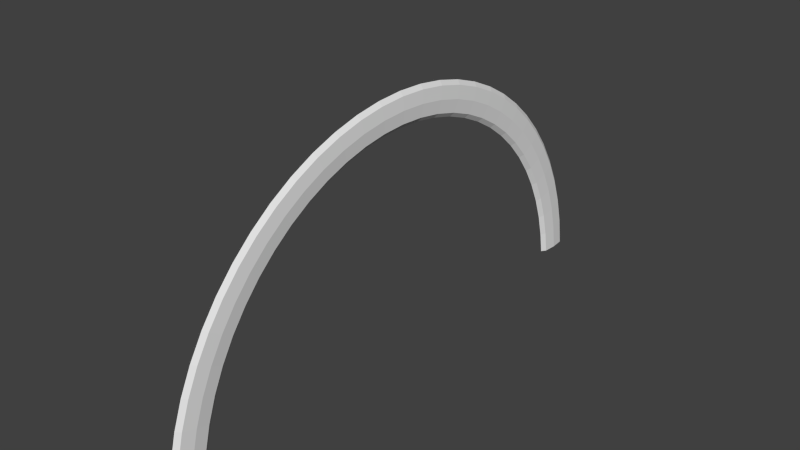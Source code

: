 # Source: Rainbow.blend  (saved by Blender 2.75.0; exported with 4.5.12 LTS)
import bpy
from mathutils import Matrix  # noqa: F401  (used for matrix-valued properties, if any)

bpy.ops.wm.read_factory_settings(use_empty=True)
scene = bpy.context.scene
scene.name = 'Scene'

# ---- collections
col_collection_1 = bpy.data.collections.new('Collection 1'); scene.collection.children.link(col_collection_1)

# ---- world
world_world = bpy.data.worlds.new('World'); scene.world = world_world
world_world.color = (0.05088, 0.05088, 0.05088)
world_world.use_sun_shadow = False
world_world.sun_shadow_jitter_overblur = 0.0
world_world.cycles.sampling_method = 'MANUAL'
world_world.cycles.sample_map_resolution = 256

# ---- meshes
me_cylinder = bpy.data.meshes.new('Cylinder')
me_cylinder.from_pydata([(-0.7324, -0.4379, 1.0), (-0.1782, 0.889, 1.0), (-0.1782, -0.889, 1.0), (-0.7324, 0.4379, 1.0), (-0.8026, -0.2697, 1.0), (0.001, 0.9245, 1.0), (-0.3478, -0.8193, 1.0), (-0.6304, 0.5893, 1.0), (-0.8385, -0.09105, 1.0), (-0.5005, -0.7181, 1.0), (-0.5005, 0.7181, 1.0), (-0.8385, 0.09106, 1.0), (-0.6304, -0.5893, 1.0), (-0.3478, 0.8193, 1.0), (0.000999, -0.9245, 1.0), (-0.8026, 0.2697, 1.0), (-0.7324, -0.4379, 1.163), (-0.1782, 0.889, 1.163), (-0.1782, -0.889, 1.163), (-0.7324, 0.4379, 1.163), (-0.8026, -0.2697, 1.163), (0.001, 0.9245, 1.163), (-0.3478, -0.8193, 1.163), (-0.6304, 0.5893, 1.163), (-0.8385, -0.09105, 1.163), (-0.5005, -0.7181, 1.163), (-0.5005, 0.7181, 1.163), (-0.8385, 0.09106, 1.163), (-0.6304, -0.5893, 1.163), (-0.3478, 0.8193, 1.163), (0.000999, -0.9245, 1.163), (-0.8026, 0.2697, 1.163), (-0.7785, 0.08457, 1.082), (-0.6774, 0.6313, 1.082), (-0.7449, 0.2504, 1.082), (-0.5394, 0.7693, 1.082), (-0.679, 0.4067, 1.082), (-0.3772, 0.8777, 1.082), (0.000999, -0.9904, 1.082), (-0.5833, 0.5473, 1.082), (-0.197, 0.9523, 1.082), (-0.197, -0.9523, 1.082), (-0.4616, 0.6669, 1.082), (0.001, 0.9904, 1.082), (-0.3772, -0.8777, 1.082), (-0.3185, 0.7609, 1.082), (0.000999, -0.8586, 1.082), (-0.5394, -0.7693, 1.082), (-0.1594, 0.8256, 1.082), (-0.1594, -0.8256, 1.082), (-0.6774, -0.6313, 1.082), (0.001, 0.8586, 1.082), (-0.3185, -0.7609, 1.082), (-0.7858, -0.4691, 1.082), (-0.4616, -0.6669, 1.082), (-0.8604, -0.2889, 1.082), (-0.5833, -0.5473, 1.082), (-0.8985, -0.09754, 1.082), (-0.679, -0.4067, 1.082), (-0.8985, 0.09755, 1.082), (-0.7449, -0.2504, 1.082), (-0.8604, 0.2889, 1.082), (-0.7785, -0.08456, 1.082), (-0.7858, 0.4691, 1.082), (0.000999, -0.9739, 1.02), (-0.1923, -0.9365, 1.02), (-0.3699, -0.8631, 1.02), (-0.5297, -0.7565, 1.02), (-0.6656, -0.6208, 1.02), (-0.7724, -0.4613, 1.02), (-0.846, -0.2841, 1.02), (-0.8835, -0.09592, 1.02), (-0.8835, 0.09592, 1.02), (-0.846, 0.2841, 1.02), (-0.7724, 0.4613, 1.02), (-0.6656, 0.6208, 1.02), (-0.5297, 0.7565, 1.02), (-0.3699, 0.8631, 1.02), (-0.1923, 0.9365, 1.02), (0.001, 0.9739, 1.02), (0.000999, -0.8751, 1.02), (-0.1641, -0.8414, 1.02), (-0.3258, -0.7755, 1.02), (-0.4713, -0.6797, 1.02), (-0.5951, -0.5578, 1.02), (-0.6923, -0.4145, 1.02), (-0.7593, -0.2553, 1.02), (-0.7935, -0.08619, 1.02), (-0.7935, 0.08619, 1.02), (-0.7593, 0.2553, 1.02), (-0.6923, 0.4145, 1.02), (-0.5951, 0.5578, 1.02), (-0.4713, 0.6797, 1.02), (-0.3258, 0.7755, 1.02), (-0.1641, 0.8414, 1.02), (0.001, 0.8751, 1.02), (-0.6851, -0.5161, 1.0), (-0.7717, -0.3555, 1.0), (-0.2648, 0.8583, 1.0), (-0.08926, 0.9111, 1.0), (-0.08926, -0.9111, 1.0), (-0.2648, -0.8583, 1.0), (-0.7717, 0.3555, 1.0), (-0.6851, 0.5161, 1.0), (-0.825, -0.1812, 1.0), (-0.4267, -0.7724, 1.0), (-0.5686, 0.6569, 1.0), (-0.843, 8.81e-07, 1.0), (-0.5686, -0.6569, 1.0), (-0.4267, 0.7724, 1.0), (-0.825, 0.1812, 1.0), (0.000999, -0.9739, 1.143), (-0.1923, -0.9365, 1.143), (-0.3699, -0.8631, 1.143), (-0.5297, -0.7565, 1.143), (-0.6656, -0.6208, 1.143), (-0.7724, -0.4613, 1.143), (-0.846, -0.2841, 1.143), (-0.8835, -0.09592, 1.143), (-0.8835, 0.09592, 1.143), (-0.846, 0.2841, 1.143), (-0.7724, 0.4613, 1.143), (-0.6656, 0.6208, 1.143), (-0.5297, 0.7565, 1.143), (-0.3699, 0.8631, 1.143), (-0.1923, 0.9365, 1.143), (0.001, 0.9739, 1.143), (0.000999, -0.8751, 1.143), (-0.1641, -0.8414, 1.143), (-0.3258, -0.7755, 1.143), (-0.4713, -0.6797, 1.143), (-0.5951, -0.5578, 1.143), (-0.6923, -0.4145, 1.143), (-0.7593, -0.2553, 1.143), (-0.7935, -0.08619, 1.143), (-0.7935, 0.08619, 1.143), (-0.7593, 0.2553, 1.143), (-0.6923, 0.4145, 1.143), (-0.5951, 0.5578, 1.143), (-0.4713, 0.6797, 1.143), (-0.3258, 0.7755, 1.143), (-0.1641, 0.8414, 1.143), (0.001, 0.8751, 1.143), (-0.6851, -0.5161, 1.163), (-0.7717, -0.3555, 1.163), (-0.2648, 0.8583, 1.163), (-0.08926, 0.9111, 1.163), (-0.08926, -0.9111, 1.163), (-0.2648, -0.8583, 1.163), (-0.7717, 0.3555, 1.163), (-0.6851, 0.5161, 1.163), (-0.825, -0.1812, 1.163), (-0.4267, -0.7724, 1.163), (-0.5686, 0.6569, 1.163), (-0.843, 8.81e-07, 1.163), (-0.5686, -0.6569, 1.163), (-0.4267, 0.7724, 1.163), (-0.825, 0.1812, 1.163), (-0.7658, 0.1683, 1.082), (-0.7827, 8.047e-07, 1.082), (-0.7356, 0.5529, 1.082), (-0.6118, 0.7037, 1.082), (-0.7158, 0.3302, 1.082), (-0.461, 0.8275, 1.082), (-0.6347, 0.4793, 1.082), (-0.2889, 0.9194, 1.082), (-0.1022, -0.9761, 1.082), (-0.5255, 0.6101, 1.082), (-0.1022, 0.9761, 1.082), (-0.2889, -0.9194, 1.082), (-0.3924, 0.7174, 1.082), (-0.461, -0.8275, 1.082), (-0.2406, 0.7971, 1.082), (-0.07628, -0.8462, 1.082), (-0.6118, -0.7037, 1.082), (-0.07628, 0.8462, 1.082), (-0.2406, -0.7971, 1.082), (-0.7356, -0.5529, 1.082), (-0.3924, -0.7174, 1.082), (-0.8275, -0.3808, 1.082), (-0.5255, -0.6101, 1.082), (-0.8842, -0.1942, 1.082), (-0.6347, -0.4793, 1.082), (-0.9033, 9.593e-07, 1.082), (-0.7158, -0.3302, 1.082), (-0.8842, 0.1942, 1.082), (-0.7658, -0.1683, 1.082), (-0.8275, 0.3808, 1.082), (-0.09899, -0.9598, 1.02), (-0.2829, -0.9041, 1.02), (-0.4524, -0.8137, 1.02), (-0.601, -0.692, 1.02), (-0.723, -0.5437, 1.02), (-0.8136, -0.3745, 1.02), (-0.8694, -0.1909, 1.02), (-0.8882, 9.408e-07, 1.02), (-0.8694, 0.1909, 1.02), (-0.8136, 0.3745, 1.02), (-0.7229, 0.5437, 1.02), (-0.601, 0.692, 1.02), (-0.4524, 0.8137, 1.02), (-0.2829, 0.9041, 1.02), (-0.09899, 0.9598, 1.02), (-0.07953, -0.8624, 1.02), (-0.2466, -0.8124, 1.02), (-0.401, -0.7311, 1.02), (-0.5363, -0.6218, 1.02), (-0.6473, -0.4885, 1.02), (-0.7298, -0.3365, 1.02), (-0.7806, -0.1715, 1.02), (-0.7978, 8.243e-07, 1.02), (-0.7806, 0.1715, 1.02), (-0.7298, 0.3365, 1.02), (-0.6473, 0.4885, 1.02), (-0.5363, 0.6218, 1.02), (-0.401, 0.7311, 1.02), (-0.2466, 0.8124, 1.02), (-0.07953, 0.8624, 1.02), (-0.09899, -0.9598, 1.143), (-0.2829, -0.9041, 1.143), (-0.4524, -0.8137, 1.143), (-0.601, -0.692, 1.143), (-0.723, -0.5437, 1.143), (-0.8136, -0.3745, 1.143), (-0.8694, -0.1909, 1.143), (-0.8882, 9.408e-07, 1.143), (-0.8694, 0.1909, 1.143), (-0.8136, 0.3745, 1.143), (-0.7229, 0.5437, 1.143), (-0.601, 0.692, 1.143), (-0.4524, 0.8137, 1.143), (-0.2829, 0.9041, 1.143), (-0.09899, 0.9598, 1.143), (-0.07953, -0.8624, 1.143), (-0.2466, -0.8124, 1.143), (-0.401, -0.7311, 1.143), (-0.5363, -0.6218, 1.143), (-0.6473, -0.4885, 1.143), (-0.7298, -0.3365, 1.143), (-0.7806, -0.1715, 1.143), (-0.7978, 8.243e-07, 1.143), (-0.7806, 0.1715, 1.143), (-0.7298, 0.3365, 1.143), (-0.6473, 0.4885, 1.143), (-0.5363, 0.6218, 1.143), (-0.401, 0.7311, 1.143), (-0.2466, 0.8124, 1.143), (-0.07953, 0.8624, 1.143)], [], [(0, 69, 193, 97), (0, 97, 208, 85), (0, 85, 207, 96), (0, 96, 192, 69), (1, 78, 202, 99), (1, 99, 217, 94), (1, 94, 216, 98), (1, 98, 201, 78), (2, 65, 189, 101), (2, 101, 204, 81), (2, 81, 203, 100), (2, 100, 188, 65), (3, 74, 198, 103), (3, 103, 213, 90), (3, 90, 212, 102), (3, 102, 197, 74), (4, 70, 194, 104), (4, 104, 209, 86), (4, 86, 208, 97), (4, 97, 193, 70), (5, 95, 217, 99), (5, 99, 202, 79), (6, 66, 190, 105), (6, 105, 205, 82), (6, 82, 204, 101), (6, 101, 189, 66), (7, 75, 199, 106), (7, 106, 214, 91), (7, 91, 213, 103), (7, 103, 198, 75), (8, 71, 195, 107), (8, 107, 210, 87), (8, 87, 209, 104), (8, 104, 194, 71), (9, 67, 191, 108), (9, 108, 206, 83), (9, 83, 205, 105), (9, 105, 190, 67), (10, 76, 200, 109), (10, 109, 215, 92), (10, 92, 214, 106), (10, 106, 199, 76), (11, 72, 196, 110), (11, 110, 211, 88), (11, 88, 210, 107), (11, 107, 195, 72), (12, 68, 192, 96), (12, 96, 207, 84), (12, 84, 206, 108), (12, 108, 191, 68), (13, 77, 201, 98), (13, 98, 216, 93), (13, 93, 215, 109), (13, 109, 200, 77), (14, 64, 188, 100), (14, 100, 203, 80), (15, 73, 197, 102), (15, 102, 212, 89), (15, 89, 211, 110), (15, 110, 196, 73), (16, 144, 223, 116), (16, 116, 222, 143), (16, 143, 237, 132), (16, 132, 238, 144), (17, 146, 232, 125), (17, 125, 231, 145), (17, 145, 246, 141), (17, 141, 247, 146), (18, 148, 219, 112), (18, 112, 218, 147), (18, 147, 233, 128), (18, 128, 234, 148), (19, 150, 228, 121), (19, 121, 227, 149), (19, 149, 242, 137), (19, 137, 243, 150), (20, 151, 224, 117), (20, 117, 223, 144), (20, 144, 238, 133), (20, 133, 239, 151), (21, 126, 232, 146), (21, 146, 247, 142), (22, 152, 220, 113), (22, 113, 219, 148), (22, 148, 234, 129), (22, 129, 235, 152), (23, 153, 229, 122), (23, 122, 228, 150), (23, 150, 243, 138), (23, 138, 244, 153), (24, 154, 225, 118), (24, 118, 224, 151), (24, 151, 239, 134), (24, 134, 240, 154), (25, 155, 221, 114), (25, 114, 220, 152), (25, 152, 235, 130), (25, 130, 236, 155), (26, 156, 230, 123), (26, 123, 229, 153), (26, 153, 244, 139), (26, 139, 245, 156), (27, 157, 226, 119), (27, 119, 225, 154), (27, 154, 240, 135), (27, 135, 241, 157), (28, 143, 222, 115), (28, 115, 221, 155), (28, 155, 236, 131), (28, 131, 237, 143), (29, 145, 231, 124), (29, 124, 230, 156), (29, 156, 245, 140), (29, 140, 246, 145), (30, 147, 218, 111), (30, 127, 233, 147), (31, 149, 227, 120), (31, 120, 226, 157), (31, 157, 241, 136), (31, 136, 242, 149), (32, 159, 210, 88), (32, 88, 211, 158), (32, 158, 241, 135), (32, 135, 240, 159), (33, 161, 199, 75), (33, 75, 198, 160), (33, 160, 228, 122), (33, 122, 229, 161), (34, 158, 211, 89), (34, 89, 212, 162), (34, 162, 242, 136), (34, 136, 241, 158), (35, 163, 200, 76), (35, 76, 199, 161), (35, 161, 229, 123), (35, 123, 230, 163), (36, 162, 212, 90), (36, 90, 213, 164), (36, 164, 243, 137), (36, 137, 242, 162), (37, 165, 201, 77), (37, 77, 200, 163), (37, 163, 230, 124), (37, 124, 231, 165), (38, 166, 188, 64), (38, 111, 218, 166), (39, 164, 213, 91), (39, 91, 214, 167), (39, 167, 244, 138), (39, 138, 243, 164), (40, 168, 202, 78), (40, 78, 201, 165), (40, 165, 231, 125), (40, 125, 232, 168), (41, 169, 189, 65), (41, 65, 188, 166), (41, 166, 218, 112), (41, 112, 219, 169), (42, 167, 214, 92), (42, 92, 215, 170), (42, 170, 245, 139), (42, 139, 244, 167), (43, 79, 202, 168), (43, 168, 232, 126), (44, 171, 190, 66), (44, 66, 189, 169), (44, 169, 219, 113), (44, 113, 220, 171), (45, 170, 215, 93), (45, 93, 216, 172), (45, 172, 246, 140), (45, 140, 245, 170), (46, 80, 203, 173), (46, 173, 233, 127), (47, 174, 191, 67), (47, 67, 190, 171), (47, 171, 220, 114), (47, 114, 221, 174), (48, 172, 216, 94), (48, 94, 217, 175), (48, 175, 247, 141), (48, 141, 246, 172), (49, 173, 203, 81), (49, 81, 204, 176), (49, 176, 234, 128), (49, 128, 233, 173), (50, 177, 192, 68), (50, 68, 191, 174), (50, 174, 221, 115), (50, 115, 222, 177), (51, 175, 217, 95), (5, 79, 43, 126, 21, 142, 51, 95), (51, 142, 247, 175), (52, 176, 204, 82), (52, 82, 205, 178), (52, 178, 235, 129), (52, 129, 234, 176), (53, 179, 193, 69), (53, 69, 192, 177), (53, 177, 222, 116), (53, 116, 223, 179), (54, 178, 205, 83), (54, 83, 206, 180), (54, 180, 236, 130), (54, 130, 235, 178), (55, 181, 194, 70), (55, 70, 193, 179), (55, 179, 223, 117), (55, 117, 224, 181), (56, 180, 206, 84), (56, 84, 207, 182), (56, 182, 237, 131), (56, 131, 236, 180), (14, 80, 46, 127, 30, 111, 38, 64), (57, 183, 195, 71), (57, 71, 194, 181), (57, 181, 224, 118), (57, 118, 225, 183), (58, 182, 207, 85), (58, 85, 208, 184), (58, 184, 238, 132), (58, 132, 237, 182), (59, 185, 196, 72), (59, 72, 195, 183), (59, 183, 225, 119), (59, 119, 226, 185), (60, 184, 208, 86), (60, 86, 209, 186), (60, 186, 239, 133), (60, 133, 238, 184), (61, 187, 197, 73), (61, 73, 196, 185), (61, 185, 226, 120), (61, 120, 227, 187), (62, 186, 209, 87), (62, 87, 210, 159), (62, 159, 240, 134), (62, 134, 239, 186), (63, 160, 198, 74), (63, 74, 197, 187), (63, 187, 227, 121), (63, 121, 228, 160)])
_uv = me_cylinder.uv_layers.new(name='UVMap')
_uv.uv.foreach_set('vector', [0.4187, 0.3424, 0.4564, 0.2886, 0.4775, 0.3069, 0.4402, 0.3603, 0.4187, 0.3424, 0.4402, 0.3603, 0.4027, 0.4143, 0.3808, 0.3968, 0.4187, 0.3424, 0.3808, 0.3968, 0.3587, 0.379, 0.3971, 0.3243, 0.4187, 0.3424, 0.3971, 0.3243, 0.4351, 0.2703, 0.4564, 0.2886, 0.8168, 0.6749, 0.8569, 0.6194, 0.8802, 0.6398, 0.8399, 0.6952, 0.8168, 0.6749, 0.8399, 0.6952, 0.799, 0.7508, 0.7762, 0.7309, 0.8168, 0.6749, 0.7762, 0.7309, 0.7527, 0.7106, 0.7933, 0.6549, 0.8168, 0.6749, 0.7933, 0.6549, 0.8333, 0.5995, 0.8569, 0.6194, 0.2412, 0.1931, 0.28, 0.1374, 0.3031, 0.1565, 0.2643, 0.2121, 0.2412, 0.1931, 0.2643, 0.2121, 0.2247, 0.2679, 0.2017, 0.2488, 0.2412, 0.1931, 0.2017, 0.2488, 0.1791, 0.2301, 0.2181, 0.1744, 0.2412, 0.1931, 0.2181, 0.1744, 0.2565, 0.1188, 0.28, 0.1374, 0.6326, 0.5207, 0.6706, 0.4669, 0.6933, 0.4857, 0.6552, 0.5396, 0.6326, 0.5207, 0.6552, 0.5396, 0.6161, 0.5936, 0.5937, 0.5747, 0.6326, 0.5207, 0.5937, 0.5747, 0.5717, 0.5561, 0.6103, 0.5021, 0.6326, 0.5207, 0.6103, 0.5021, 0.6481, 0.4484, 0.6706, 0.4669, 0.4617, 0.3782, 0.4986, 0.3251, 0.5198, 0.3432, 0.4829, 0.396, 0.4617, 0.3782, 0.4829, 0.396, 0.4455, 0.4493, 0.4243, 0.4318, 0.4617, 0.3782, 0.4243, 0.4318, 0.4027, 0.4143, 0.4402, 0.3603, 0.4617, 0.3782, 0.4402, 0.3603, 0.4775, 0.3069, 0.4986, 0.3251, 0.862, 0.7155, 0.8202, 0.7696, 0.799, 0.7508, 0.8399, 0.6952, 0.862, 0.7155, 0.8399, 0.6952, 0.8802, 0.6398, 0.9029, 0.661, 0.2868, 0.2309, 0.3255, 0.1755, 0.3476, 0.1947, 0.3091, 0.2497, 0.2868, 0.2309, 0.3091, 0.2497, 0.27, 0.305, 0.2474, 0.2865, 0.2868, 0.2309, 0.2474, 0.2865, 0.2247, 0.2679, 0.2643, 0.2121, 0.2868, 0.2309, 0.2643, 0.2121, 0.3031, 0.1565, 0.3255, 0.1755, 0.6776, 0.5581, 0.716, 0.5039, 0.7389, 0.5221, 0.7002, 0.5767, 0.6776, 0.5581, 0.7002, 0.5767, 0.6605, 0.6314, 0.6382, 0.6124, 0.6776, 0.5581, 0.6382, 0.6124, 0.6161, 0.5936, 0.6552, 0.5396, 0.6776, 0.5581, 0.6552, 0.5396, 0.6933, 0.4857, 0.716, 0.5039, 0.504, 0.414, 0.5409, 0.3612, 0.562, 0.379, 0.525, 0.4319, 0.504, 0.414, 0.525, 0.4319, 0.4872, 0.4851, 0.4664, 0.4672, 0.504, 0.414, 0.4664, 0.4672, 0.4455, 0.4493, 0.4829, 0.396, 0.504, 0.414, 0.4829, 0.396, 0.5198, 0.3432, 0.5409, 0.3612, 0.3312, 0.2686, 0.3696, 0.2139, 0.3916, 0.233, 0.3532, 0.2874, 0.3312, 0.2686, 0.3532, 0.2874, 0.3144, 0.3423, 0.2923, 0.3237, 0.3312, 0.2686, 0.2923, 0.3237, 0.27, 0.305, 0.3091, 0.2497, 0.3312, 0.2686, 0.3091, 0.2497, 0.3476, 0.1947, 0.3696, 0.2139, 0.7232, 0.5959, 0.7622, 0.5409, 0.7859, 0.5602, 0.7465, 0.6155, 0.7232, 0.5959, 0.7465, 0.6155, 0.7062, 0.671, 0.6832, 0.6511, 0.7232, 0.5959, 0.6832, 0.6511, 0.6605, 0.6314, 0.7002, 0.5767, 0.7232, 0.5959, 0.7002, 0.5767, 0.7389, 0.5221, 0.7622, 0.5409, 0.546, 0.4494, 0.583, 0.3963, 0.6042, 0.4135, 0.5673, 0.4668, 0.546, 0.4494, 0.5673, 0.4668, 0.5294, 0.5203, 0.5082, 0.5027, 0.546, 0.4494, 0.5082, 0.5027, 0.4872, 0.4851, 0.525, 0.4319, 0.546, 0.4494, 0.525, 0.4319, 0.562, 0.379, 0.583, 0.3963, 0.3752, 0.306, 0.4134, 0.2517, 0.4351, 0.2703, 0.3971, 0.3243, 0.3752, 0.306, 0.3971, 0.3243, 0.3587, 0.379, 0.3366, 0.3608, 0.3752, 0.306, 0.3366, 0.3608, 0.3144, 0.3423, 0.3532, 0.2874, 0.3752, 0.306, 0.3532, 0.2874, 0.3916, 0.233, 0.4134, 0.2517, 0.7698, 0.6351, 0.8096, 0.5797, 0.8333, 0.5995, 0.7933, 0.6549, 0.7698, 0.6351, 0.7933, 0.6549, 0.7527, 0.7106, 0.7294, 0.6907, 0.7698, 0.6351, 0.7294, 0.6907, 0.7062, 0.671, 0.7465, 0.6155, 0.7698, 0.6351, 0.7465, 0.6155, 0.7859, 0.5602, 0.8096, 0.5797, 0.1955, 0.1567, 0.233, 0.1008, 0.2565, 0.1188, 0.2181, 0.1744, 0.1955, 0.1567, 0.2181, 0.1744, 0.1791, 0.2301, 0.1575, 0.2124, 0.5886, 0.4842, 0.626, 0.4307, 0.6481, 0.4484, 0.6103, 0.5021, 0.5886, 0.4842, 0.6103, 0.5021, 0.5717, 0.5561, 0.5504, 0.538, 0.5886, 0.4842, 0.5504, 0.538, 0.5294, 0.5203, 0.5673, 0.4668, 0.5886, 0.4842, 0.5673, 0.4668, 0.6042, 0.4135, 0.626, 0.4307, 0.3107, 0.4995, 0.3331, 0.5164, 0.2849, 0.5927, 0.2626, 0.5761, 0.3107, 0.4995, 0.2626, 0.5761, 0.24, 0.5594, 0.2881, 0.4824, 0.3107, 0.4995, 0.2881, 0.4824, 0.3256, 0.4235, 0.3482, 0.4408, 0.3107, 0.4995, 0.3482, 0.4408, 0.3705, 0.4579, 0.3331, 0.5164, 0.6989, 0.839, 0.7218, 0.858, 0.672, 0.9375, 0.6482, 0.918, 0.6989, 0.839, 0.6482, 0.918, 0.6241, 0.8973, 0.6751, 0.8184, 0.6989, 0.839, 0.6751, 0.8184, 0.7153, 0.7576, 0.7388, 0.7782, 0.6989, 0.839, 0.7388, 0.7782, 0.7612, 0.797, 0.7218, 0.858, 0.1271, 0.3541, 0.1498, 0.3736, 0.1005, 0.4523, 0.07725, 0.4323, 0.1271, 0.3541, 0.07725, 0.4323, 0.0545, 0.4117, 0.105, 0.3343, 0.1271, 0.3541, 0.105, 0.3343, 0.1444, 0.275, 0.1662, 0.2942, 0.1271, 0.3541, 0.1662, 0.2942, 0.1887, 0.3134, 0.1498, 0.3736, 0.52, 0.6761, 0.5412, 0.6957, 0.4922, 0.772, 0.4713, 0.7521, 0.52, 0.6761, 0.4713, 0.7521, 0.4508, 0.7326, 0.4992, 0.6568, 0.52, 0.6761, 0.4992, 0.6568, 0.5372, 0.599, 0.5584, 0.6181, 0.52, 0.6761, 0.5584, 0.6181, 0.5799, 0.6373, 0.5412, 0.6957, 0.3549, 0.5333, 0.3761, 0.5502, 0.329, 0.6255, 0.3071, 0.6091, 0.3549, 0.5333, 0.3071, 0.6091, 0.2849, 0.5927, 0.3331, 0.5164, 0.3549, 0.5333, 0.3331, 0.5164, 0.3705, 0.4579, 0.392, 0.4752, 0.3549, 0.5333, 0.392, 0.4752, 0.4129, 0.4925, 0.3761, 0.5502, 0.7426, 0.8738, 0.6942, 0.9543, 0.672, 0.9375, 0.7218, 0.858, 0.7426, 0.8738, 0.7218, 0.858, 0.7612, 0.797, 0.7812, 0.8126, 0.1731, 0.3924, 0.1964, 0.4107, 0.1475, 0.4893, 0.124, 0.4712, 0.1731, 0.3924, 0.124, 0.4712, 0.1005, 0.4523, 0.1498, 0.3736, 0.1731, 0.3924, 0.1498, 0.3736, 0.1887, 0.3134, 0.2117, 0.332, 0.1731, 0.3924, 0.2117, 0.332, 0.2349, 0.3505, 0.1964, 0.4107, 0.5627, 0.7153, 0.5845, 0.7353, 0.5347, 0.8129, 0.5133, 0.7922, 0.5627, 0.7153, 0.5133, 0.7922, 0.4922, 0.772, 0.5412, 0.6957, 0.5627, 0.7153, 0.5412, 0.6957, 0.5799, 0.6373, 0.6017, 0.6564, 0.5627, 0.7153, 0.6017, 0.6564, 0.6238, 0.6758, 0.5845, 0.7353, 0.3968, 0.5671, 0.4173, 0.5843, 0.3707, 0.6597, 0.3501, 0.6424, 0.3968, 0.5671, 0.3501, 0.6424, 0.329, 0.6255, 0.3761, 0.5502, 0.3968, 0.5671, 0.3761, 0.5502, 0.4129, 0.4925, 0.4334, 0.5096, 0.3968, 0.5671, 0.4334, 0.5096, 0.4539, 0.5269, 0.4173, 0.5843, 0.2196, 0.4292, 0.2425, 0.4474, 0.1937, 0.5251, 0.1706, 0.5074, 0.2196, 0.4292, 0.1706, 0.5074, 0.1475, 0.4893, 0.1964, 0.4107, 0.2196, 0.4292, 0.1964, 0.4107, 0.2349, 0.3505, 0.2579, 0.3692, 0.2196, 0.4292, 0.2579, 0.3692, 0.2807, 0.3877, 0.2425, 0.4474, 0.6067, 0.756, 0.6292, 0.777, 0.5787, 0.8557, 0.5565, 0.8343, 0.6067, 0.756, 0.5565, 0.8343, 0.5347, 0.8129, 0.5845, 0.7353, 0.6067, 0.756, 0.5845, 0.7353, 0.6238, 0.6758, 0.6463, 0.6961, 0.6067, 0.756, 0.6463, 0.6961, 0.669, 0.7166, 0.6292, 0.777, 0.4378, 0.6019, 0.4583, 0.6198, 0.4107, 0.6951, 0.3908, 0.6772, 0.4378, 0.6019, 0.3908, 0.6772, 0.3707, 0.6597, 0.4173, 0.5843, 0.4378, 0.6019, 0.4173, 0.5843, 0.4539, 0.5269, 0.4747, 0.5445, 0.4378, 0.6019, 0.4747, 0.5445, 0.4957, 0.5624, 0.4583, 0.6198, 0.2654, 0.4651, 0.2881, 0.4824, 0.24, 0.5594, 0.2169, 0.5424, 0.2654, 0.4651, 0.2169, 0.5424, 0.1937, 0.5251, 0.2425, 0.4474, 0.2654, 0.4651, 0.2425, 0.4474, 0.2807, 0.3877, 0.3032, 0.4058, 0.2654, 0.4651, 0.3032, 0.4058, 0.3256, 0.4235, 0.2881, 0.4824, 0.6519, 0.7978, 0.6751, 0.8184, 0.6241, 0.8973, 0.601, 0.8766, 0.6519, 0.7978, 0.601, 0.8766, 0.5787, 0.8557, 0.6292, 0.777, 0.6519, 0.7978, 0.6292, 0.777, 0.669, 0.7166, 0.6921, 0.7372, 0.6519, 0.7978, 0.6921, 0.7372, 0.7153, 0.7576, 0.6751, 0.8184, 0.08378, 0.3146, 0.105, 0.3343, 0.0545, 0.4117, 0.03248, 0.3911, 0.08378, 0.3146, 0.1237, 0.2561, 0.1444, 0.275, 0.105, 0.3343, 0.4787, 0.6381, 0.4992, 0.6568, 0.4508, 0.7326, 0.4306, 0.7136, 0.4787, 0.6381, 0.4306, 0.7136, 0.4107, 0.6951, 0.4583, 0.6198, 0.4787, 0.6381, 0.4583, 0.6198, 0.4957, 0.5624, 0.5164, 0.5805, 0.4787, 0.6381, 0.5164, 0.5805, 0.5372, 0.599, 0.4992, 0.6568, 0.4913, 0.5229, 0.4703, 0.5052, 0.4872, 0.4851, 0.5082, 0.5027, 0.4913, 0.5229, 0.5082, 0.5027, 0.5294, 0.5203, 0.5125, 0.5407, 0.4913, 0.5229, 0.5125, 0.5407, 0.4957, 0.5624, 0.4747, 0.5445, 0.4913, 0.5229, 0.4747, 0.5445, 0.4539, 0.5269, 0.4703, 0.5052, 0.7314, 0.4828, 0.7544, 0.501, 0.7389, 0.5221, 0.716, 0.5039, 0.7314, 0.4828, 0.716, 0.5039, 0.6933, 0.4857, 0.7086, 0.4648, 0.7314, 0.4828, 0.7086, 0.4648, 0.7123, 0.4604, 0.7353, 0.4784, 0.7314, 0.4828, 0.7353, 0.4784, 0.7583, 0.4967, 0.7544, 0.501, 0.5333, 0.5586, 0.5125, 0.5407, 0.5294, 0.5203, 0.5504, 0.538, 0.5333, 0.5586, 0.5504, 0.538, 0.5717, 0.5561, 0.5544, 0.5769, 0.5333, 0.5586, 0.5544, 0.5769, 0.5372, 0.599, 0.5164, 0.5805, 0.5333, 0.5586, 0.5164, 0.5805, 0.4957, 0.5624, 0.5125, 0.5407, 0.7779, 0.5196, 0.8018, 0.5386, 0.7859, 0.5602, 0.7622, 0.5409, 0.7779, 0.5196, 0.7622, 0.5409, 0.7389, 0.5221, 0.7544, 0.501, 0.7779, 0.5196, 0.7544, 0.501, 0.7583, 0.4967, 0.7819, 0.5151, 0.7779, 0.5196, 0.7819, 0.5151, 0.8059, 0.5339, 0.8018, 0.5386, 0.576, 0.5957, 0.5544, 0.5769, 0.5717, 0.5561, 0.5937, 0.5747, 0.576, 0.5957, 0.5937, 0.5747, 0.6161, 0.5936, 0.5979, 0.6148, 0.576, 0.5957, 0.5979, 0.6148, 0.5799, 0.6373, 0.5584, 0.6181, 0.576, 0.5957, 0.5584, 0.6181, 0.5372, 0.599, 0.5544, 0.5769, 0.8259, 0.5581, 0.8501, 0.5779, 0.8333, 0.5995, 0.8096, 0.5797, 0.8259, 0.5581, 0.8096, 0.5797, 0.7859, 0.5602, 0.8018, 0.5386, 0.8259, 0.5581, 0.8018, 0.5386, 0.8059, 0.5339, 0.8306, 0.5533, 0.8259, 0.5581, 0.8306, 0.5533, 0.8554, 0.5731, 0.8501, 0.5779, 0.2483, 0.07876, 0.2722, 0.09702, 0.2565, 0.1188, 0.233, 0.1008, 0.2483, 0.07876, 0.2526, 0.07375, 0.2765, 0.09218, 0.2722, 0.09702, 0.6199, 0.6337, 0.5979, 0.6148, 0.6161, 0.5936, 0.6382, 0.6124, 0.6199, 0.6337, 0.6382, 0.6124, 0.6605, 0.6314, 0.6421, 0.6528, 0.6199, 0.6337, 0.6421, 0.6528, 0.6238, 0.6758, 0.6017, 0.6564, 0.6199, 0.6337, 0.6017, 0.6564, 0.5799, 0.6373, 0.5979, 0.6148, 0.874, 0.5979, 0.8975, 0.6185, 0.8802, 0.6398, 0.8569, 0.6194, 0.874, 0.5979, 0.8569, 0.6194, 0.8333, 0.5995, 0.8501, 0.5779, 0.874, 0.5979, 0.8501, 0.5779, 0.8554, 0.5731, 0.8795, 0.5934, 0.874, 0.5979, 0.8795, 0.5934, 0.9033, 0.6142, 0.8975, 0.6185, 0.2958, 0.1158, 0.3189, 0.1351, 0.3031, 0.1565, 0.28, 0.1374, 0.2958, 0.1158, 0.28, 0.1374, 0.2565, 0.1188, 0.2722, 0.09702, 0.2958, 0.1158, 0.2722, 0.09702, 0.2765, 0.09218, 0.3, 0.1112, 0.2958, 0.1158, 0.3, 0.1112, 0.3231, 0.1308, 0.3189, 0.1351, 0.6647, 0.6728, 0.6421, 0.6528, 0.6605, 0.6314, 0.6832, 0.6511, 0.6647, 0.6728, 0.6832, 0.6511, 0.7062, 0.671, 0.6875, 0.693, 0.6647, 0.6728, 0.6875, 0.693, 0.669, 0.7166, 0.6463, 0.6961, 0.6647, 0.6728, 0.6463, 0.6961, 0.6238, 0.6758, 0.6421, 0.6528, 0.9207, 0.64, 0.9029, 0.661, 0.8802, 0.6398, 0.8975, 0.6185, 0.9207, 0.64, 0.8975, 0.6185, 0.9033, 0.6142, 0.9269, 0.6357, 0.3414, 0.1545, 0.3635, 0.174, 0.3476, 0.1947, 0.3255, 0.1755, 0.3414, 0.1545, 0.3255, 0.1755, 0.3031, 0.1565, 0.3189, 0.1351, 0.3414, 0.1545, 0.3189, 0.1351, 0.3231, 0.1308, 0.3458, 0.1505, 0.3414, 0.1545, 0.3458, 0.1505, 0.3682, 0.1703, 0.3635, 0.174, 0.7107, 0.7131, 0.6875, 0.693, 0.7062, 0.671, 0.7294, 0.6907, 0.7107, 0.7131, 0.7294, 0.6907, 0.7527, 0.7106, 0.734, 0.7333, 0.7107, 0.7131, 0.734, 0.7333, 0.7153, 0.7576, 0.6921, 0.7372, 0.7107, 0.7131, 0.6921, 0.7372, 0.669, 0.7166, 0.6875, 0.693, 0.1409, 0.2338, 0.1575, 0.2124, 0.1791, 0.2301, 0.1618, 0.2519, 0.1409, 0.2338, 0.1618, 0.2519, 0.1444, 0.275, 0.1237, 0.2561, 0.3855, 0.1934, 0.4073, 0.2127, 0.3916, 0.233, 0.3696, 0.2139, 0.3855, 0.1934, 0.3696, 0.2139, 0.3476, 0.1947, 0.3635, 0.174, 0.3855, 0.1934, 0.3635, 0.174, 0.3682, 0.1703, 0.39, 0.19, 0.3855, 0.1934, 0.39, 0.19, 0.4116, 0.2095, 0.4073, 0.2127, 0.7574, 0.7537, 0.734, 0.7333, 0.7527, 0.7106, 0.7762, 0.7309, 0.7574, 0.7537, 0.7762, 0.7309, 0.799, 0.7508, 0.7799, 0.773, 0.7574, 0.7537, 0.7799, 0.773, 0.7612, 0.797, 0.7388, 0.7782, 0.7574, 0.7537, 0.7388, 0.7782, 0.7153, 0.7576, 0.734, 0.7333, 0.1839, 0.2708, 0.1618, 0.2519, 0.1791, 0.2301, 0.2017, 0.2488, 0.1839, 0.2708, 0.2017, 0.2488, 0.2247, 0.2679, 0.2066, 0.2899, 0.1839, 0.2708, 0.2066, 0.2899, 0.1887, 0.3134, 0.1662, 0.2942, 0.1839, 0.2708, 0.1662, 0.2942, 0.1444, 0.275, 0.1618, 0.2519, 0.429, 0.2318, 0.4505, 0.2506, 0.4351, 0.2703, 0.4134, 0.2517, 0.429, 0.2318, 0.4134, 0.2517, 0.3916, 0.233, 0.4073, 0.2127, 0.429, 0.2318, 0.4073, 0.2127, 0.4116, 0.2095, 0.4332, 0.2289, 0.429, 0.2318, 0.4332, 0.2289, 0.4547, 0.2481, 0.4505, 0.2506, 0.8002, 0.7899, 0.7799, 0.773, 0.799, 0.7508, 0.8202, 0.7696, 0.9029, 0.661, 0.9207, 0.64, 0.9269, 0.6357, 0.7426, 0.8738, 0.7812, 0.8126, 0.8002, 0.7899, 0.8202, 0.7696, 0.862, 0.7155, 0.8002, 0.7899, 0.7812, 0.8126, 0.7612, 0.797, 0.7799, 0.773, 0.2295, 0.3085, 0.2066, 0.2899, 0.2247, 0.2679, 0.2474, 0.2865, 0.2295, 0.3085, 0.2474, 0.2865, 0.27, 0.305, 0.2523, 0.327, 0.2295, 0.3085, 0.2523, 0.327, 0.2349, 0.3505, 0.2117, 0.332, 0.2295, 0.3085, 0.2117, 0.332, 0.1887, 0.3134, 0.2066, 0.2899, 0.4717, 0.2693, 0.4927, 0.2877, 0.4775, 0.3069, 0.4564, 0.2886, 0.4717, 0.2693, 0.4564, 0.2886, 0.4351, 0.2703, 0.4505, 0.2506, 0.4717, 0.2693, 0.4505, 0.2506, 0.4547, 0.2481, 0.4758, 0.267, 0.4717, 0.2693, 0.4758, 0.267, 0.4968, 0.2855, 0.4927, 0.2877, 0.275, 0.3456, 0.2523, 0.327, 0.27, 0.305, 0.2923, 0.3237, 0.275, 0.3456, 0.2923, 0.3237, 0.3144, 0.3423, 0.2975, 0.3642, 0.275, 0.3456, 0.2975, 0.3642, 0.2807, 0.3877, 0.2579, 0.3692, 0.275, 0.3456, 0.2579, 0.3692, 0.2349, 0.3505, 0.2523, 0.327, 0.5136, 0.3059, 0.5346, 0.3238, 0.5198, 0.3432, 0.4986, 0.3251, 0.5136, 0.3059, 0.4986, 0.3251, 0.4775, 0.3069, 0.4927, 0.2877, 0.5136, 0.3059, 0.4927, 0.2877, 0.4968, 0.2855, 0.5176, 0.3035, 0.5136, 0.3059, 0.5176, 0.3035, 0.5383, 0.3211, 0.5346, 0.3238, 0.3198, 0.3825, 0.2975, 0.3642, 0.3144, 0.3423, 0.3366, 0.3608, 0.3198, 0.3825, 0.3366, 0.3608, 0.3587, 0.379, 0.3421, 0.4005, 0.3198, 0.3825, 0.3421, 0.4005, 0.3256, 0.4235, 0.3032, 0.4058, 0.3198, 0.3825, 0.3032, 0.4058, 0.2807, 0.3877, 0.2975, 0.3642, 0.1955, 0.1567, 0.1575, 0.2124, 0.1409, 0.2338, 0.1237, 0.2561, 0.08378, 0.3146, 0.03248, 0.3911, 0.2483, 0.07876, 0.233, 0.1008, 0.5556, 0.3417, 0.5765, 0.3594, 0.562, 0.379, 0.5409, 0.3612, 0.5556, 0.3417, 0.5409, 0.3612, 0.5198, 0.3432, 0.5346, 0.3238, 0.5556, 0.3417, 0.5346, 0.3238, 0.5383, 0.3211, 0.5591, 0.3389, 0.5556, 0.3417, 0.5591, 0.3389, 0.5798, 0.3564, 0.5765, 0.3594, 0.3644, 0.4181, 0.3421, 0.4005, 0.3587, 0.379, 0.3808, 0.3968, 0.3644, 0.4181, 0.3808, 0.3968, 0.4027, 0.4143, 0.3866, 0.4354, 0.3644, 0.4181, 0.3866, 0.4354, 0.3705, 0.4579, 0.3482, 0.4408, 0.3644, 0.4181, 0.3482, 0.4408, 0.3256, 0.4235, 0.3421, 0.4005, 0.5974, 0.3767, 0.6186, 0.3939, 0.6042, 0.4135, 0.583, 0.3963, 0.5974, 0.3767, 0.583, 0.3963, 0.562, 0.379, 0.5765, 0.3594, 0.5974, 0.3767, 0.5765, 0.3594, 0.5798, 0.3564, 0.6005, 0.3738, 0.5974, 0.3767, 0.6005, 0.3738, 0.6217, 0.391, 0.6186, 0.3939, 0.4081, 0.4528, 0.3866, 0.4354, 0.4027, 0.4143, 0.4243, 0.4318, 0.4081, 0.4528, 0.4243, 0.4318, 0.4455, 0.4493, 0.4291, 0.4702, 0.4081, 0.4528, 0.4291, 0.4702, 0.4129, 0.4925, 0.392, 0.4752, 0.4081, 0.4528, 0.392, 0.4752, 0.3705, 0.4579, 0.3866, 0.4354, 0.6405, 0.4111, 0.6629, 0.4286, 0.6481, 0.4484, 0.626, 0.4307, 0.6405, 0.4111, 0.626, 0.4307, 0.6042, 0.4135, 0.6186, 0.3939, 0.6405, 0.4111, 0.6186, 0.3939, 0.6217, 0.391, 0.6436, 0.4084, 0.6405, 0.4111, 0.6436, 0.4084, 0.6662, 0.4257, 0.6629, 0.4286, 0.4497, 0.4877, 0.4291, 0.4702, 0.4455, 0.4493, 0.4664, 0.4672, 0.4497, 0.4877, 0.4664, 0.4672, 0.4872, 0.4851, 0.4703, 0.5052, 0.4497, 0.4877, 0.4703, 0.5052, 0.4539, 0.5269, 0.4334, 0.5096, 0.4497, 0.4877, 0.4334, 0.5096, 0.4129, 0.4925, 0.4291, 0.4702, 0.6857, 0.4466, 0.7086, 0.4648, 0.6933, 0.4857, 0.6706, 0.4669, 0.6857, 0.4466, 0.6706, 0.4669, 0.6481, 0.4484, 0.6629, 0.4286, 0.6857, 0.4466, 0.6629, 0.4286, 0.6662, 0.4257, 0.6892, 0.4429, 0.6857, 0.4466, 0.6892, 0.4429, 0.7123, 0.4604, 0.7086, 0.4648])
me_cylinder.use_remesh_preserve_volume = False
me_cylinder.use_remesh_preserve_attributes = False
me_cylinder.use_mirror_vertex_groups = False
me_cylinder.update()

# ---- objects
ob_cylinder = bpy.data.objects.new('Cylinder', me_cylinder)

# ---- transforms, parenting, visibility, modifiers, constraints
ob_cylinder.location = (0.0, 0.0, 0.0)
ob_cylinder.rotation_euler = (-0.0, 1.571, 0.0)
ob_cylinder.scale = (5.0, 5.0, 1.0)
ob_cylinder.lineart.crease_threshold = 0.0

# ---- collection membership
col_collection_1.objects.link(ob_cylinder)

# ---- scene / render settings (as saved in the file)
scene.frame_start = 1; scene.frame_end = 250; scene.frame_set(1)
scene.render.engine = 'BLENDER_EEVEE_NEXT'
scene.render.resolution_percentage = 50
scene.render.dither_intensity = 0.0
scene.cycles.use_denoising = False
scene.cycles.samples = 10
scene.cycles.sampling_pattern = 'TABULATED_SOBOL'
scene.cycles.light_sampling_threshold = 0.0
scene.cycles.use_adaptive_sampling = False
scene.cycles.use_light_tree = False
scene.cycles.blur_glossy = 0.0
scene.cycles.pixel_filter_type = 'GAUSSIAN'
scene.cycles.sample_clamp_indirect = 0.0
scene.view_settings.view_transform = 'Standard'
bpy.context.view_layer.update()

# ---- added for rendering (the .blend has no active camera and no usable light): camera, sun
cam_auto = bpy.data.cameras.new('AutoCamera')
cam_auto.lens = 50.0
cam_auto.sensor_width = 36.0
cam_auto.clip_end = 1000.0
ob_auto_camera = bpy.data.objects.new('AutoCamera', cam_auto)
scene.collection.objects.link(ob_auto_camera)
ob_auto_camera.location = (11.1557, -12.0891, 10.3151)
ob_auto_camera.rotation_euler = (1.09748, -7.21219e-08, 0.694738)
scene.camera = ob_auto_camera
light_auto_sun = bpy.data.lights.new('AutoSun', 'SUN')
light_auto_sun.energy = 3.0
light_auto_sun.angle = 0.0523599
ob_auto_sun = bpy.data.objects.new('AutoSun', light_auto_sun)
scene.collection.objects.link(ob_auto_sun)
ob_auto_sun.rotation_euler = (0.872665, 0.174533, 0.523599)
bpy.context.view_layer.update()
